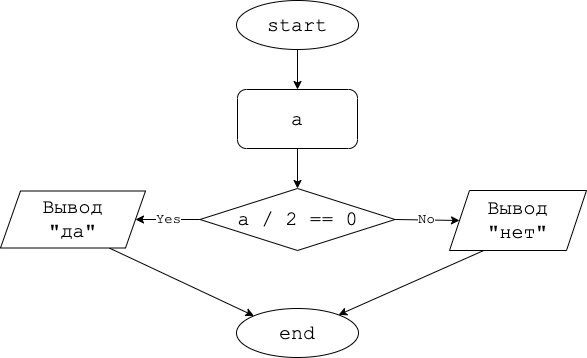

The diagram above was exported from draw.io. Its source (the exported page's mxGraphModel, read from the mxfile embedded in the PNG):
<mxGraphModel dx="654" dy="462" grid="0" gridSize="10" guides="1" tooltips="1" connect="1" arrows="1" fold="1" page="0" pageScale="1" pageWidth="827" pageHeight="1169" math="0" shadow="0">
  <root>
    <mxCell id="0" />
    <mxCell id="1" parent="0" />
    <mxCell id="4" style="edgeStyle=none;html=1;entryX=0.5;entryY=0;entryDx=0;entryDy=0;fontFamily=Courier New;fontSize=20;" parent="1" source="2" target="3" edge="1">
      <mxGeometry relative="1" as="geometry" />
    </mxCell>
    <mxCell id="2" value="start" style="ellipse;whiteSpace=wrap;html=1;fontFamily=Courier New;fontSize=20;" parent="1" vertex="1">
      <mxGeometry x="290" y="3" width="122" height="49" as="geometry" />
    </mxCell>
    <mxCell id="10" style="edgeStyle=none;html=1;exitX=0.5;exitY=1;exitDx=0;exitDy=0;entryX=0.5;entryY=0;entryDx=0;entryDy=0;fontFamily=Courier New;fontSize=14;" parent="1" source="3" target="5" edge="1">
      <mxGeometry relative="1" as="geometry" />
    </mxCell>
    <mxCell id="3" value="a" style="rounded=1;whiteSpace=wrap;html=1;fontFamily=Courier New;fontSize=20;" parent="1" vertex="1">
      <mxGeometry x="291" y="92" width="120" height="59" as="geometry" />
    </mxCell>
    <mxCell id="8" value="Yes" style="edgeStyle=none;html=1;exitX=0;exitY=0.5;exitDx=0;exitDy=0;entryX=1;entryY=0.5;entryDx=0;entryDy=0;fontFamily=Courier New;fontSize=14;" parent="1" source="5" target="6" edge="1">
      <mxGeometry relative="1" as="geometry" />
    </mxCell>
    <mxCell id="9" value="No" style="edgeStyle=none;html=1;exitX=1;exitY=0.5;exitDx=0;exitDy=0;entryX=0;entryY=0.5;entryDx=0;entryDy=0;fontFamily=Courier New;fontSize=14;" parent="1" source="5" target="7" edge="1">
      <mxGeometry relative="1" as="geometry" />
    </mxCell>
    <mxCell id="5" value="a / 2 == 0" style="rhombus;whiteSpace=wrap;html=1;fontFamily=Courier New;fontSize=20;" parent="1" vertex="1">
      <mxGeometry x="253.5" y="191" width="195" height="62" as="geometry" />
    </mxCell>
    <mxCell id="15" style="edgeStyle=none;html=1;exitX=0.75;exitY=1;exitDx=0;exitDy=0;entryX=0;entryY=0;entryDx=0;entryDy=0;fontFamily=Courier New;fontSize=14;" parent="1" source="6" target="13" edge="1">
      <mxGeometry relative="1" as="geometry" />
    </mxCell>
    <mxCell id="6" value="Вывод&lt;br&gt;&quot;да&quot;" style="shape=parallelogram;perimeter=parallelogramPerimeter;whiteSpace=wrap;html=1;fixedSize=1;fontFamily=Courier New;fontSize=20;" parent="1" vertex="1">
      <mxGeometry x="54" y="193.5" width="145" height="57" as="geometry" />
    </mxCell>
    <mxCell id="14" style="edgeStyle=none;html=1;exitX=0.25;exitY=1;exitDx=0;exitDy=0;fontFamily=Courier New;fontSize=14;" parent="1" source="7" target="13" edge="1">
      <mxGeometry relative="1" as="geometry" />
    </mxCell>
    <mxCell id="7" value="Вывод&lt;br&gt;&quot;нет&quot;" style="shape=parallelogram;perimeter=parallelogramPerimeter;whiteSpace=wrap;html=1;fixedSize=1;fontFamily=Courier New;fontSize=20;" parent="1" vertex="1">
      <mxGeometry x="503" y="193" width="137" height="60" as="geometry" />
    </mxCell>
    <mxCell id="13" value="end" style="ellipse;whiteSpace=wrap;html=1;fontFamily=Courier New;fontSize=20;" parent="1" vertex="1">
      <mxGeometry x="290" y="311" width="122" height="49" as="geometry" />
    </mxCell>
  </root>
</mxGraphModel>